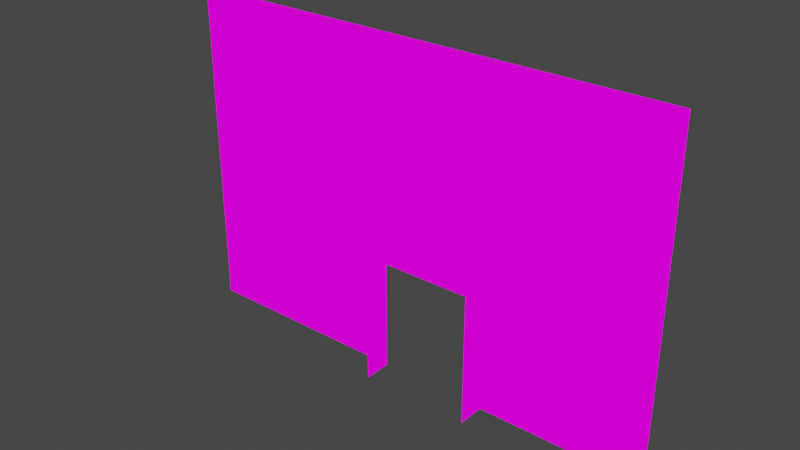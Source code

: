 # Source: WholeMapNORTHWALLTDINE.blend  (saved by Blender 2.82.7; exported with 4.5.12 LTS)
import bpy
from mathutils import Matrix  # noqa: F401  (used for matrix-valued properties, if any)

bpy.ops.wm.read_factory_settings(use_empty=True)
scene = bpy.context.scene
scene.name = 'Scene'

# ---- images (referenced by path relative to the original .blend; pixels are not part of the script)
import os
ASSET_DIR = os.environ.get("B2B_ASSET_DIR", "")  # directory of the original .blend (textures are referenced by path, not embedded)
HERE = os.path.dirname(os.path.abspath(__file__))  # packed textures are extracted next to this script under _unpacked/

def load_image(name, relpath, width, height, colorspace="sRGB"):
    """Load a texture the original file referenced (path relative to the .blend, or extracted next to this script)."""
    p = next((c for c in (os.path.join(HERE, relpath), os.path.join(ASSET_DIR, relpath)) if relpath and os.path.exists(c)), "")
    if p:
        img = bpy.data.images.load(p, check_existing=True)
        img.name = name
    else:  # same state as the original file: an image datablock whose file is absent (Cycles renders it pink)
        img = bpy.data.images.new(name, width, height)
        img.source = "FILE"
        img.filepath = "//" + (relpath or name)
    img.colorspace_settings.name = colorspace
    return img
img_texforalltransparentwalls_png = load_image('TexForAllTransparentWalls.png', 'TexForAllTransparentWalls.png', 1024, 1024, 'sRGB')

# ---- materials (node trees are filled in below, after node groups)
mat_texforalltransparentwalls = bpy.data.materials.new('TexForAllTransparentWalls')
mat_texforalltransparentwalls.use_transparent_shadow = False

# ---- material node trees
mat_texforalltransparentwalls.use_nodes = True; mat_texforalltransparentwalls.node_tree.nodes.clear()
_N = mat_texforalltransparentwalls.node_tree.nodes; _L = mat_texforalltransparentwalls.node_tree.links
n0 = _N.new('ShaderNodeOutputMaterial'); n0.name = 'Material Output'; n0.location = (400, 0)
n1 = _N.new('ShaderNodeLightPath'); n1.name = 'Light Path'; n1.location = (0, 250)
n2 = _N.new('ShaderNodeBsdfTransparent'); n2.name = 'Transparent BSDF'; n2.location = (-200, -100)
n3 = _N.new('ShaderNodeEmission'); n3.name = 'Emission'; n3.location = (-200, -200)
n4 = _N.new('ShaderNodeMixShader'); n4.name = 'Mix Shader'; n4.location = (200, 0)
n5 = _N.new('ShaderNodeMixShader'); n5.name = 'Mix Shader.001'; n5.location = (0, -100)
n6 = _N.new('ShaderNodeTexImage'); n6.name = 'Image Texture'; n6.location = (-500, 100)
n6.image = img_texforalltransparentwalls_png
n6.interpolation = 'Closest'
_L.new(n6.outputs[0], n3.inputs[0])
_L.new(n6.outputs[1], n5.inputs[0])
_L.new(n2.outputs[0], n5.inputs[1])
_L.new(n2.outputs[0], n4.inputs[1])
_L.new(n3.outputs[0], n5.inputs[2])
_L.new(n5.outputs[0], n4.inputs[2])
_L.new(n1.outputs[0], n4.inputs[0])
_L.new(n4.outputs[0], n0.inputs[0])
n0.is_active_output = True

# ---- world
world_world = bpy.data.worlds.new('World'); scene.world = world_world
world_world.use_nodes = True; world_world.node_tree.nodes.clear()
_N = world_world.node_tree.nodes; _L = world_world.node_tree.links
n0 = _N.new('ShaderNodeOutputWorld'); n0.name = 'World Output'; n0.location = (300, 300)
n1 = _N.new('ShaderNodeBackground'); n1.name = 'Background'; n1.location = (10, 300)
n1.inputs[0].default_value = (0.05088, 0.05088, 0.05088, 1.0)
_L.new(n1.outputs[0], n0.inputs[0])
n0.is_active_output = True
world_world.color = (0.05088, 0.05088, 0.05088)
world_world.use_sun_shadow = False
world_world.sun_shadow_jitter_overblur = 0.0

# ---- meshes
me_cube_002 = bpy.data.meshes.new('Cube.002')
me_cube_002.from_pydata([(37.5, 0.0, 0.5), (37.0, 0.0, 1.952e-05), (37.5, 0.0, 1.0), (37.0, 0.0, 1.0), (36.0, 0.0, 1.6e-05), (37.5, 0.0, 2.131e-05), (37.0, 0.0, 0.5), (36.5, 0.0, 1.773e-05), (36.5, 0.0, 0.5), (36.5, 0.0, 0.5), (36.0, 0.0, 0.5), (36.0, 0.0, 0.5), (35.5, 0.0, 0.5), (35.5, 0.0, 1.425e-05), (35.5, 0.0, 0.5), (36.5, 0.0, 4.0), (35.5, 0.0, 1.0), (36.0, 0.0, 3.5), (35.5, 0.0, 4.0), (37.5, 0.0, 3.0), (36.5, 0.0, 3.0), (36.0, 0.0, 1.0), (36.5, 0.0, 1.0), (35.5, 0.0, 3.0), (36.5, 0.0, 3.5), (37.5, 0.0, 4.0), (37.0, 0.0, 3.5), (36.0, 0.0, 3.0), (37.5, 0.0, 3.5), (37.0, 0.0, 3.0), (37.0, 0.0, 4.0), (42.5, 0.0, 0.5), (36.0, 0.0, 4.0), (35.5, 0.0, 3.5), (43.5, 0.0, 2.0), (42.0, 0.0, -9.835e-06), (39.5, 0.0, -9.239e-06), (44.0, 0.0, 0.5), (44.0, 0.0, -1.031e-05), (39.5, 0.0, 2.0), (44.5, 0.0, -1.043e-05), (43.0, 0.0, 0.5), (43.5, 0.0, 0.5), (44.5, 0.0, 0.5), (43.0, 0.0, -1.007e-05), (42.5, 0.0, -9.954e-06), (44.5, 0.0, 1.0), (39.5, 0.0, 1.5), (44.0, 0.0, 1.0), (43.5, 0.0, 2.5), (43.5, 0.0, -1.019e-05), (39.5, 0.0, 4.0), (43.0, 0.0, 1.0), (43.5, 0.0, 1.0), (42.5, 0.0, 1.5), (43.0, 0.0, 4.0), (41.5, 0.0, 1.0), (42.0, 0.0, 0.5), (42.5, 0.0, 1.0), (42.0, 0.0, 1.0), (42.5, 0.0, 2.5), (41.5, -0.5, 2.5), (41.5, 0.0, 4.0), (41.5, -0.5, -9.716e-06), (41.5, -0.5, 4.0), (41.5, 0.0, -9.716e-06), (42.5, 0.0, 3.5), (41.5, -0.5, 3.5), (41.5, -0.5, 1.0), (39.5, -0.5, 3.5), (41.5, -0.5, 0.5), (44.5, 0.0, 3.5), (39.5, 0.0, 3.0), (41.5, -0.5, 3.0), (42.0, 0.0, 2.0), (42.5, 0.0, 2.0), (42.0, 0.0, 3.0), (42.0, 0.0, 3.5), (43.5, 0.0, 4.0), (39.5, -0.5, 3.0), (43.0, 0.0, 3.0), (43.5, 0.0, 3.0), (43.0, 0.0, 3.5), (43.5, 0.0, 3.5), (44.0, 0.0, 3.0), (42.5, 0.0, 3.0), (43.0, 0.0, 2.5), (42.0, 0.0, 4.0), (41.5, -0.5, 2.0), (44.0, 0.0, 3.5), (44.5, 0.0, 4.0), (44.0, 0.0, 4.0), (44.5, 0.0, 2.5), (44.5, 0.0, 3.0), (42.0, 0.0, 2.5), (42.0, 0.0, 1.5), (44.5, 0.0, 1.5), (43.5, 0.0, 1.5), (44.0, 0.0, 1.5), (44.0, 0.0, 2.0), (44.5, 0.0, 2.0), (41.5, 0.0, 1.5), (43.0, 0.0, 1.5), (44.0, 0.0, 2.5), (39.5, 0.0, 1.0), (43.0, 0.0, 2.0), (39.5, -0.5, 2.0), (39.5, -0.5, 0.5), (42.5, 0.0, 4.0), (39.5, 0.0, 0.5), (41.5, -0.5, 1.5), (39.5, -0.5, -9.239e-06), (39.5, 0.0, 2.0), (41.5, 0.0, 0.5), (39.5, 0.0, 3.5), (39.5, -0.5, 1.5), (39.5, -0.5, 2.5), (39.5, 0.0, 2.5), (41.5, 0.0, 2.0), (41.5, 0.0, 3.0), (40.5, 0.0, 2.5), (39.5, -0.5, 1.0), (39.5, -0.5, 4.0), (43.0, 0.0, 4.0), (43.5, 0.0, 6.0), (40.5, 0.0, 2.0), (41.0, 0.0, 2.0), (42.5, 0.0, 6.0), (41.5, 0.0, 6.0), (44.5, 0.0, 6.0), (41.5, 0.0, 4.0), (43.5, 0.0, 4.0), (37.5, 0.0, 3.0), (44.5, 0.0, 4.0), (37.5, 0.0, -1.21e-05), (35.5, 0.0, 3.0), (35.5, 0.0, 4.0), (35.5, 0.0, 1.0), (39.5, 0.0, 4.0), (37.5, 0.0, 1.0), (37.5, 0.0, 2.0), (39.5, 0.0, 6.0), (37.5, 0.0, 6.0), (37.5, 0.0, 4.0), (39.5, 0.0, -1.21e-05), (37.0, -0.4997, 6.0), (36.0, -0.4997, 6.0), (35.5, -0.4997, 6.0), (38.0, -0.4997, 6.0), (36.5, -0.4997, 6.0), (35.5, 0.0002766, 6.0), (39.5, -0.4997, 6.0), (36.5, 0.0002842, 6.0), (36.0, 0.0002804, 6.0), (37.0, 0.000288, 6.0), (37.5, -0.4997, 6.0), (38.5, -0.4997, 6.0), (39.0, -0.4997, 6.0), (37.5, 0.0002918, 6.0), (38.5, 0.0002995, 6.0), (38.0, 0.0002956, 6.0), (44.5, -0.4997, 6.0), (39.5, 0.0003071, 6.0), (39.0, 0.0003033, 6.0), (42.0, 0.0003223, 6.0), (43.0, -0.4997, 6.0), (44.5, 0.0003414, 6.0), (44.0, -0.4997, 6.0), (43.5, -0.4997, 6.0), (44.0, 0.0003376, 6.0), (42.5, -0.4997, 6.0), (42.0, -0.4997, 6.0), (43.5, 0.0003338, 6.0), (43.0, 0.00033, 6.0), (41.5, -0.4997, 6.0), (42.5, 0.0003262, 6.0), (41.5, 0.0003185, 6.0), (40.0, 0.0, 4.0), (41.5, 0.0, 4.0), (39.5, 0.0, 4.0), (41.0, 0.0, 6.0), (40.5, 0.0, 4.0), (41.0, 0.0, 5.5), (41.5, 0.0, 5.0), (40.5, 0.0, 5.0), (39.5, 0.0, 6.0), (41.0, 0.0, 4.0), (41.5, 0.0, 4.5), (41.0, 0.0, 4.5), (41.5, 0.0, 5.5), (40.5, 0.0, 6.0), (39.5, 0.0, 4.5), (41.5, 0.0, 6.0), (40.0, 0.0, 5.5), (40.0, 0.0, 4.5), (41.0, 0.0, 5.0), (39.5, 0.0, 5.5), (40.0, 0.0, 6.0), (40.5, 0.0, 5.5), (40.0, 0.0, 5.0), (39.5, 0.0, 5.0), (40.5, 0.0, 4.5), (40.0, -3.91e-05, 6.0), (41.0, -0.5, 6.0), (41.5, -0.5, 6.0), (41.5, -2.766e-05, 6.0), (40.5, -0.5, 6.0), (39.5, -0.5, 6.0), (40.0, -0.5, 6.0), (41.0, -3.147e-05, 6.0), (40.5, -3.529e-05, 6.0), (39.5, -4.196e-05, 6.0), (42.5, 0.0, 4.0), (40.5, 0.0, 3.5), (40.5, 0.0, 3.0), (36.0, 0.0, 4.0), (41.0, 0.0, 2.5), (43.0, 0.0, 6.0), (35.5, 0.0, 6.0), (36.0, 0.0, 6.0), (36.5, 0.0, 4.0), (36.5, 0.0, 6.0), (41.5, 0.0, 2.5), (41.5, 0.0, 2.0), (41.0, 0.0, 3.0), (41.0, 0.0, 2.5), (40.5, 0.0, 2.5), (41.5, 0.0, 2.5), (40.0, 0.0, 2.5), (40.0, 0.0, 2.0), (39.5, 0.0, 2.0), (39.5, 0.0, 2.5), (39.5, 0.0, 4.0), (40.5, 0.0, 4.0), (41.5, 0.0, 3.5), (41.0, 0.0, 3.0), (41.0, 0.0, 3.5), (41.0, 0.0, 4.0), (39.5, 0.0, 3.5), (39.5, 0.0, 3.0), (40.5, 0.0, 4.0), (40.0, 0.0, 3.5), (40.0, 0.0, 2.5), (40.0, 0.0, 3.5), (39.5, 0.0, 3.0), (40.0, 0.0, 3.0), (40.0, 0.0, 4.0)], [], [(2, 0, 6, 3), (0, 5, 1, 6), (3, 6, 9, 22), (6, 1, 7, 9), (22, 9, 11, 21), (8, 7, 4, 10), (21, 11, 12, 16), (10, 4, 13, 14), (25, 28, 26, 30), (28, 19, 29, 26), (30, 26, 24, 15), (26, 29, 20, 24), (15, 24, 17, 32), (24, 20, 27, 17), (32, 17, 33, 18), (17, 27, 23, 33), (40, 38, 37, 43), (38, 50, 42, 37), (43, 37, 48, 46), (37, 42, 53, 48), (46, 48, 98, 96), (48, 53, 97, 98), (50, 44, 41, 42), (44, 45, 31, 41), (42, 41, 52, 53), (41, 31, 58, 52), (53, 52, 102, 97), (52, 58, 54, 102), (45, 35, 57, 31), (35, 65, 113, 57), (31, 57, 59, 58), (57, 113, 56, 59), (58, 59, 95, 54), (59, 56, 101, 95), (234, 67, 64, 62), (119, 73, 67, 234), (227, 61, 73, 119), (60, 94, 76, 85), (94, 227, 119, 76), (85, 76, 77, 66), (76, 119, 234, 77), (66, 77, 87, 108), (77, 234, 62, 87), (49, 86, 80, 81), (86, 60, 85, 80), (81, 80, 82, 83), (80, 85, 66, 82), (83, 82, 55, 78), (82, 66, 108, 55), (92, 103, 84, 93), (103, 49, 81, 84), (93, 84, 89, 71), (84, 81, 83, 89), (71, 89, 91, 90), (89, 83, 78, 91), (118, 88, 61, 227), (101, 110, 88, 118), (56, 68, 110, 101), (96, 98, 99, 100), (100, 99, 103, 92), (98, 97, 34, 99), (97, 102, 105, 34), (99, 34, 49, 103), (34, 105, 86, 49), (102, 54, 75, 105), (54, 95, 74, 75), (105, 75, 60, 86), (75, 74, 94, 60), (95, 101, 118, 74), (113, 70, 68, 56), (74, 118, 227, 94), (65, 63, 70, 113), (116, 117, 72, 79), (79, 72, 114, 69), (69, 114, 51, 122), (107, 109, 104, 121), (106, 39, 117, 116), (115, 47, 39, 106), (121, 104, 47, 115), (111, 36, 109, 107), (143, 220, 221, 142), (212, 130, 128, 127), (133, 131, 124, 129), (139, 137, 135, 132), (144, 134, 140, 112), (112, 140, 143, 138), (138, 143, 142, 141), (147, 146, 153, 150), (146, 149, 152, 153), (149, 145, 154, 152), (145, 155, 158, 154), (155, 148, 160, 158), (148, 156, 159, 160), (156, 157, 163, 159), (157, 151, 162, 163), (167, 161, 166, 169), (168, 167, 169, 172), (165, 168, 172, 173), (170, 165, 173, 175), (171, 170, 175, 164), (174, 171, 164, 176), (191, 194, 177, 179), (194, 201, 181, 177), (201, 188, 186, 181), (188, 187, 178, 186), (195, 183, 187, 188), (182, 189, 183, 195), (180, 192, 189, 182), (190, 180, 182, 198), (197, 190, 198, 193), (185, 197, 193, 196), (196, 193, 199, 200), (199, 184, 201, 194), (193, 198, 184, 199), (198, 182, 195, 184), (184, 195, 188, 201), (200, 199, 194, 191), (203, 204, 205, 209), (206, 203, 209, 210), (208, 206, 210, 202), (207, 208, 202, 211), (131, 123, 217, 124), (123, 212, 127, 217), (215, 136, 218, 219), (220, 215, 219, 221), (222, 223, 126, 225), (225, 126, 125, 226), (226, 125, 229, 228), (228, 229, 230, 231), (227, 216, 224, 119), (216, 120, 214, 235), (119, 224, 236, 234), (224, 214, 213, 236), (234, 236, 237, 62), (236, 213, 240, 237), (120, 242, 245, 214), (242, 117, 244, 245), (214, 245, 241, 213), (245, 239, 238, 241), (213, 241, 246, 233), (243, 114, 232, 246)])
_uv = me_cube_002.uv_layers.new(name='UVMap')
_uv.uv.foreach_set('vector', [0.7334, 0.7273, 0.7666, 0.7273, 0.7666, 0.7727, 0.7334, 0.7727, 0.7667, 0.7273, 0.7999, 0.7273, 0.7999, 0.7727, 0.7667, 0.7727, 0.7334, 0.7728, 0.7666, 0.7728, 0.7666, 0.8181, 0.7334, 0.8181, 0.7667, 0.7728, 0.7999, 0.7728, 0.7999, 0.8181, 0.7667, 0.8181, 0.7334, 0.8183, 0.7666, 0.8183, 0.7666, 0.8636, 0.7334, 0.8636, 0.7667, 0.8183, 0.7999, 0.8183, 0.7999, 0.8636, 0.7667, 0.8636, 0.7334, 0.8637, 0.7666, 0.8637, 0.7666, 0.909, 0.7334, 0.909, 0.7667, 0.8637, 0.7999, 0.8637, 0.7999, 0.909, 0.7667, 0.909, 0.7334, 0.7273, 0.7666, 0.7273, 0.7666, 0.7727, 0.7334, 0.7727, 0.7667, 0.7273, 0.7999, 0.7273, 0.7999, 0.7727, 0.7667, 0.7727, 0.7334, 0.7728, 0.7666, 0.7728, 0.7666, 0.8181, 0.7334, 0.8181, 0.7667, 0.7728, 0.7999, 0.7728, 0.7999, 0.8181, 0.7667, 0.8181, 0.7334, 0.8183, 0.7666, 0.8183, 0.7666, 0.8636, 0.7334, 0.8636, 0.7667, 0.8183, 0.7999, 0.8183, 0.7999, 0.8636, 0.7667, 0.8636, 0.7334, 0.8637, 0.7666, 0.8637, 0.7666, 0.909, 0.7334, 0.909, 0.7667, 0.8637, 0.7999, 0.8637, 0.7999, 0.909, 0.7667, 0.909, 0.6334, 0.7273, 0.6666, 0.7273, 0.6666, 0.7727, 0.6334, 0.7727, 0.6667, 0.7273, 0.6999, 0.7273, 0.6999, 0.7727, 0.6667, 0.7727, 0.6334, 0.7728, 0.6666, 0.7728, 0.6666, 0.8181, 0.6334, 0.8181, 0.6667, 0.7728, 0.6999, 0.7728, 0.6999, 0.8181, 0.6667, 0.8181, 0.6334, 0.8183, 0.6666, 0.8183, 0.6666, 0.8636, 0.6334, 0.8636, 0.6667, 0.8183, 0.6999, 0.8183, 0.6999, 0.8636, 0.6667, 0.8636, 0.6334, 0.7273, 0.6666, 0.7273, 0.6666, 0.7727, 0.6334, 0.7727, 0.6667, 0.7273, 0.6999, 0.7273, 0.6999, 0.7727, 0.6667, 0.7727, 0.6334, 0.7728, 0.6666, 0.7728, 0.6666, 0.8181, 0.6334, 0.8181, 0.6667, 0.7728, 0.6999, 0.7728, 0.6999, 0.8181, 0.6667, 0.8181, 0.6334, 0.8183, 0.6666, 0.8183, 0.6666, 0.8636, 0.6334, 0.8636, 0.6667, 0.8183, 0.6999, 0.8183, 0.6999, 0.8636, 0.6667, 0.8636, 0.6334, 0.7273, 0.6666, 0.7273, 0.6666, 0.7727, 0.6334, 0.7727, 0.7001, 0.909, 0.7333, 0.909, 0.7333, 0.8637, 0.7001, 0.8637, 0.6334, 0.7728, 0.6666, 0.7728, 0.6666, 0.8181, 0.6334, 0.8181, 0.7001, 0.8636, 0.7333, 0.8636, 0.7333, 0.8183, 0.7001, 0.8183, 0.6334, 0.8183, 0.6666, 0.8183, 0.6666, 0.8636, 0.6334, 0.8636, 0.7001, 0.8636, 0.7333, 0.8636, 0.7333, 0.8183, 0.7001, 0.8183, 0.9001, 0.6817, 0.9001, 0.6364, 0.9333, 0.6364, 0.9333, 0.6817, 0.9001, 0.6817, 0.9001, 0.6364, 0.9333, 0.6364, 0.9333, 0.6817, 0.9001, 0.6817, 0.9001, 0.6364, 0.9333, 0.6364, 0.9333, 0.6817, 0.3667, 0.09098, 0.3999, 0.09098, 0.3999, 0.1363, 0.3667, 0.1363, 0.7001, 0.8636, 0.7333, 0.8636, 0.7333, 0.8183, 0.7001, 0.8183, 0.3667, 0.1364, 0.3999, 0.1364, 0.3999, 0.1817, 0.3667, 0.1817, 0.7001, 0.8636, 0.7333, 0.8636, 0.7333, 0.8183, 0.7001, 0.8183, 0.6334, 0.7727, 0.6666, 0.7727, 0.6666, 0.7273, 0.6334, 0.7273, 0.7001, 0.7727, 0.7333, 0.7727, 0.7333, 0.7273, 0.7001, 0.7273, 0.6334, 0.8636, 0.6666, 0.8636, 0.6666, 0.8183, 0.6334, 0.8183, 0.6667, 0.8636, 0.6999, 0.8636, 0.6999, 0.8183, 0.6667, 0.8183, 0.6334, 0.8181, 0.6666, 0.8181, 0.6666, 0.7728, 0.6334, 0.7728, 0.6667, 0.8181, 0.6999, 0.8181, 0.6999, 0.7728, 0.6667, 0.7728, 0.6334, 0.7727, 0.6666, 0.7727, 0.6666, 0.7273, 0.6334, 0.7273, 0.6667, 0.7727, 0.6999, 0.7727, 0.6999, 0.7273, 0.6667, 0.7273, 0.6334, 0.8636, 0.6666, 0.8636, 0.6666, 0.8183, 0.6334, 0.8183, 0.6667, 0.8636, 0.6999, 0.8636, 0.6999, 0.8183, 0.6667, 0.8183, 0.6334, 0.8181, 0.6666, 0.8181, 0.6666, 0.7728, 0.6334, 0.7728, 0.6667, 0.8181, 0.6999, 0.8181, 0.6999, 0.7728, 0.6667, 0.7728, 0.6334, 0.7727, 0.6666, 0.7727, 0.6666, 0.7273, 0.6334, 0.7273, 0.6667, 0.7727, 0.6999, 0.7727, 0.6999, 0.7273, 0.6667, 0.7273, 0.9001, 0.6817, 0.9001, 0.6364, 0.9333, 0.6364, 0.9333, 0.6817, 0.9001, 0.6817, 0.9001, 0.6364, 0.9333, 0.6364, 0.9333, 0.6817, 0.9001, 0.6817, 0.9001, 0.6364, 0.9333, 0.6364, 0.9333, 0.6817, 0.6667, 0.7728, 0.6999, 0.7728, 0.6999, 0.8181, 0.6667, 0.8181, 0.6667, 0.8183, 0.6999, 0.8183, 0.6999, 0.8636, 0.6667, 0.8636, 0.6334, 0.7728, 0.6666, 0.7728, 0.6666, 0.8181, 0.6334, 0.8181, 0.6667, 0.7728, 0.6999, 0.7728, 0.6999, 0.8181, 0.6667, 0.8181, 0.6334, 0.8183, 0.6666, 0.8183, 0.6666, 0.8636, 0.6334, 0.8636, 0.6667, 0.8183, 0.6999, 0.8183, 0.6999, 0.8636, 0.6667, 0.8636, 0.6334, 0.7728, 0.6666, 0.7728, 0.6666, 0.8181, 0.6334, 0.8181, 0.6667, 0.7728, 0.6999, 0.7728, 0.6999, 0.8181, 0.6667, 0.8181, 0.6334, 0.8183, 0.6666, 0.8183, 0.6666, 0.8636, 0.6334, 0.8636, 0.4333, 0.2273, 0.4333, 0.2727, 0.4001, 0.2727, 0.4001, 0.2273, 0.7001, 0.8636, 0.7333, 0.8636, 0.7333, 0.8183, 0.7001, 0.8183, 0.9001, 0.6817, 0.9001, 0.6364, 0.9333, 0.6364, 0.9333, 0.6817, 0.7001, 0.8636, 0.7333, 0.8636, 0.7333, 0.8183, 0.7001, 0.8183, 0.9001, 0.6817, 0.9001, 0.6364, 0.9333, 0.6364, 0.9333, 0.6817, 0.9001, 0.6817, 0.9001, 0.6364, 0.9333, 0.6364, 0.9333, 0.6817, 0.9001, 0.6817, 0.9001, 0.6364, 0.9333, 0.6364, 0.9333, 0.6817, 0.9001, 0.6817, 0.9001, 0.6364, 0.9333, 0.6364, 0.9333, 0.6817, 0.9001, 0.6817, 0.9001, 0.6364, 0.9333, 0.6364, 0.9333, 0.6817, 0.9001, 0.6817, 0.9001, 0.6364, 0.9333, 0.6364, 0.9333, 0.6817, 0.9001, 0.6817, 0.9001, 0.6364, 0.9333, 0.6364, 0.9333, 0.6817, 0.9001, 0.6817, 0.9001, 0.6364, 0.9333, 0.6364, 0.9333, 0.6817, 0.9001, 0.6817, 0.9001, 0.6364, 0.9333, 0.6364, 0.9333, 0.6817, 0.7334, 0.7273, 0.7999, 0.7273, 0.7999, 0.909, 0.7334, 0.909, 0.7334, 0.7273, 0.7999, 0.7273, 0.7999, 0.909, 0.7334, 0.909, 0.7334, 0.7273, 0.7999, 0.7273, 0.7999, 0.909, 0.7334, 0.909, 0.6001, 0.7273, 0.7333, 0.7273, 0.7333, 0.909, 0.6001, 0.909, 0.6001, 0.7273, 0.7333, 0.7273, 0.7333, 0.909, 0.6001, 0.909, 0.6001, 0.7273, 0.7333, 0.7273, 0.7333, 0.909, 0.6001, 0.909, 0.6001, 0.7273, 0.7333, 0.7273, 0.7333, 0.909, 0.6001, 0.909, 0.2001, 0.8183, 0.2333, 0.8183, 0.2333, 0.8636, 0.2001, 0.8636, 0.2001, 0.8183, 0.2333, 0.8183, 0.2333, 0.8636, 0.2001, 0.8636, 0.2001, 0.8183, 0.2333, 0.8183, 0.2333, 0.8636, 0.2001, 0.8636, 0.2001, 0.8183, 0.2333, 0.8183, 0.2333, 0.8636, 0.2001, 0.8636, 0.2001, 0.8183, 0.2333, 0.8183, 0.2333, 0.8636, 0.2001, 0.8636, 0.2001, 0.8183, 0.2333, 0.8183, 0.2333, 0.8636, 0.2001, 0.8636, 0.2001, 0.8183, 0.2333, 0.8183, 0.2333, 0.8636, 0.2001, 0.8636, 0.2333, 0.8183, 0.2001, 0.8183, 0.2001, 0.8636, 0.2333, 0.8636, 0.2001, 0.8183, 0.2333, 0.8183, 0.2333, 0.8636, 0.2001, 0.8636, 0.2001, 0.8183, 0.2333, 0.8183, 0.2333, 0.8636, 0.2001, 0.8636, 0.2001, 0.8183, 0.2333, 0.8183, 0.2333, 0.8636, 0.2001, 0.8636, 0.2001, 0.8183, 0.2333, 0.8183, 0.2333, 0.8636, 0.2001, 0.8636, 0.2001, 0.8183, 0.2333, 0.8183, 0.2333, 0.8636, 0.2001, 0.8636, 0.2333, 0.8183, 0.2001, 0.8183, 0.2001, 0.8636, 0.2333, 0.8636, 0.6999, 0.8637, 0.6667, 0.8637, 0.6667, 0.909, 0.6999, 0.909, 0.6999, 0.8637, 0.6667, 0.8637, 0.6667, 0.909, 0.6999, 0.909, 0.6999, 0.8637, 0.6667, 0.8637, 0.6667, 0.909, 0.6999, 0.909, 0.6999, 0.8637, 0.6667, 0.8637, 0.6667, 0.909, 0.6999, 0.909, 0.3001, 0.3636, 0.3333, 0.3636, 0.3333, 0.3183, 0.3001, 0.3183, 0.3001, 0.409, 0.3333, 0.409, 0.3333, 0.3637, 0.3001, 0.3637, 0.3001, 0.4545, 0.3333, 0.4545, 0.3333, 0.4092, 0.3001, 0.4092, 0.2667, 0.4545, 0.2999, 0.4545, 0.2999, 0.4092, 0.2667, 0.4092, 0.2999, 0.4545, 0.2667, 0.4545, 0.2667, 0.4092, 0.2999, 0.4092, 0.3333, 0.4545, 0.3001, 0.4545, 0.3001, 0.4092, 0.3333, 0.4092, 0.3333, 0.409, 0.3001, 0.409, 0.3001, 0.3637, 0.3333, 0.3637, 0.2999, 0.3636, 0.2667, 0.3636, 0.2667, 0.3183, 0.2999, 0.3183, 0.2999, 0.409, 0.2667, 0.409, 0.2667, 0.3637, 0.2999, 0.3637, 0.2667, 0.409, 0.2999, 0.409, 0.2999, 0.3637, 0.2667, 0.3637, 0.2667, 0.3636, 0.2999, 0.3636, 0.2999, 0.3183, 0.2667, 0.3183, 0.3333, 0.3636, 0.3001, 0.3636, 0.3001, 0.3183, 0.3333, 0.3183, 0.2333, 0.8183, 0.2001, 0.8183, 0.2001, 0.8636, 0.2333, 0.8636, 0.2333, 0.8183, 0.2001, 0.8183, 0.2001, 0.8636, 0.2333, 0.8636, 0.2333, 0.8183, 0.2001, 0.8183, 0.2001, 0.8636, 0.2333, 0.8636, 0.2333, 0.8183, 0.2001, 0.8183, 0.2001, 0.8636, 0.2333, 0.8636, 0.8334, 0.7273, 0.8666, 0.7273, 0.8666, 0.909, 0.8334, 0.909, 0.8334, 0.7273, 0.8666, 0.7273, 0.8666, 0.909, 0.8334, 0.909, 0.8334, 0.7273, 0.8666, 0.7273, 0.8666, 0.909, 0.8334, 0.909, 0.8334, 0.7273, 0.8666, 0.7273, 0.8666, 0.909, 0.8334, 0.909, 0.8334, 0.7273, 0.8666, 0.7273, 0.8666, 0.7727, 0.8334, 0.7727, 0.8334, 0.7728, 0.8666, 0.7728, 0.8666, 0.8181, 0.8334, 0.8181, 0.8334, 0.8183, 0.8666, 0.8183, 0.8666, 0.8636, 0.8334, 0.8636, 0.8334, 0.8637, 0.8666, 0.8637, 0.8666, 0.909, 0.8334, 0.909, 0.6667, 0.5455, 0.6999, 0.5455, 0.6999, 0.5908, 0.6667, 0.5908, 0.7001, 0.5455, 0.7333, 0.5455, 0.7333, 0.5908, 0.7001, 0.5908, 0.6667, 0.591, 0.6999, 0.591, 0.6999, 0.6363, 0.6667, 0.6363, 0.7001, 0.591, 0.7333, 0.591, 0.7333, 0.6363, 0.7001, 0.6363, 0.6667, 0.6364, 0.6999, 0.6364, 0.6999, 0.6817, 0.6667, 0.6817, 0.7001, 0.6364, 0.7333, 0.6364, 0.7333, 0.6817, 0.7001, 0.6817, 0.6667, 0.5455, 0.6999, 0.5455, 0.6999, 0.5908, 0.6667, 0.5908, 0.7001, 0.5455, 0.7333, 0.5455, 0.7333, 0.5908, 0.7001, 0.5908, 0.6667, 0.591, 0.6999, 0.591, 0.6999, 0.6363, 0.6667, 0.6363, 0.7001, 0.591, 0.7333, 0.591, 0.7333, 0.6363, 0.7001, 0.6363, 0.6667, 0.6364, 0.6999, 0.6364, 0.6999, 0.6817, 0.6667, 0.6817, 0.7001, 0.6364, 0.7333, 0.6364, 0.7333, 0.6817, 0.7001, 0.6817])
me_cube_002.materials.append(mat_texforalltransparentwalls)
me_cube_002.use_remesh_fix_poles = True
me_cube_002.use_remesh_preserve_attributes = False
me_cube_002.use_mirror_vertex_groups = False
me_cube_002.update()

# ---- objects
ob_cube_002 = bpy.data.objects.new('Cube.002', me_cube_002)

# ---- transforms, parenting, visibility, modifiers, constraints
ob_cube_002.location = (-28.95, 15.0, 1.788e-07)
ob_cube_002.lineart.crease_threshold = 0.0

# ---- collection membership
scene.collection.objects.link(ob_cube_002)

# ---- scene / render settings (as saved in the file)
scene.frame_start = 1; scene.frame_end = 250; scene.frame_set(76)
scene.render.engine = 'BLENDER_EEVEE_NEXT'
scene.cycles.use_denoising = False
scene.cycles.samples = 128
scene.cycles.sampling_pattern = 'TABULATED_SOBOL'
scene.cycles.use_adaptive_sampling = False
scene.cycles.use_light_tree = False
scene.view_settings.view_transform = 'Filmic'
bpy.context.view_layer.update()

# ---- added for rendering (the .blend has no active camera): camera
cam_auto = bpy.data.cameras.new('AutoCamera')
cam_auto.lens = 50.0
cam_auto.sensor_width = 36.0
cam_auto.clip_end = 1000.0
ob_auto_camera = bpy.data.objects.new('AutoCamera', cam_auto)
scene.collection.objects.link(ob_auto_camera)
ob_auto_camera.location = (21.0698, 2.72768, 11.0149)
ob_auto_camera.rotation_euler = (1.09748, -7.21219e-08, 0.694738)
scene.camera = ob_auto_camera
bpy.context.view_layer.update()
